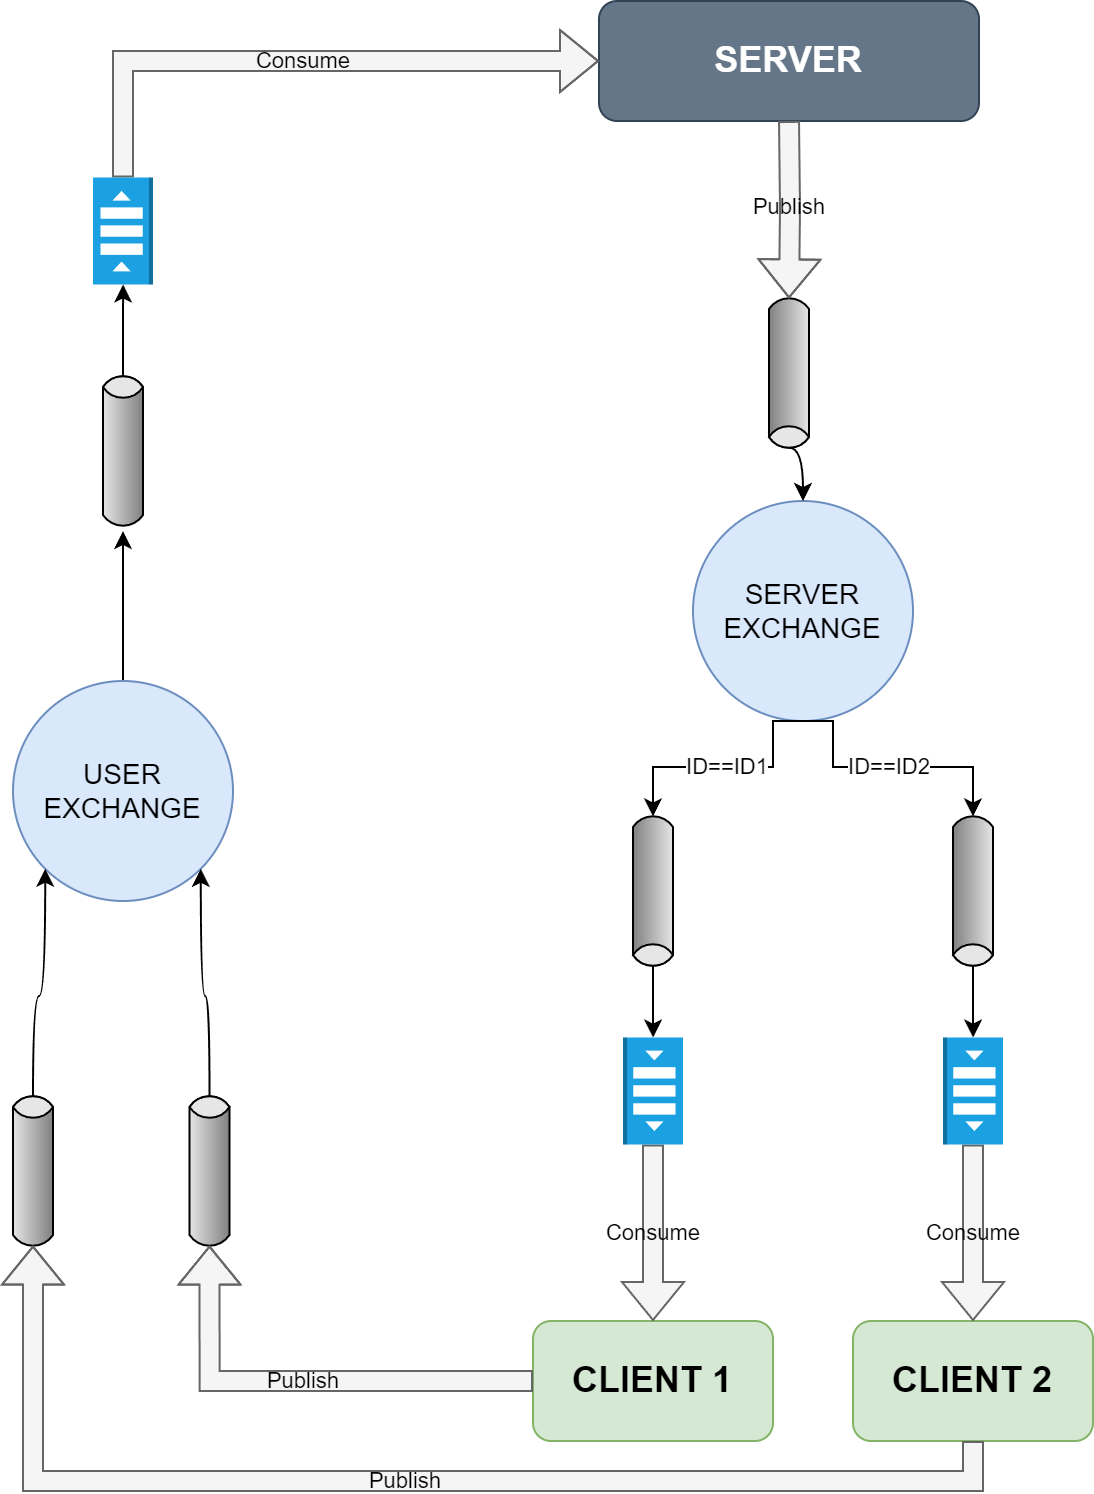

The diagram above was exported from draw.io. Its source (the exported page's mxGraphModel, read from the mxfile embedded in the PNG):
<mxGraphModel dx="2074" dy="1196" grid="1" gridSize="10" guides="1" tooltips="1" connect="1" arrows="1" fold="1" page="1" pageScale="1" pageWidth="4681" pageHeight="3300" math="0" shadow="0">
  <root>
    <mxCell id="0" />
    <mxCell id="1" parent="0" />
    <mxCell id="zYyftUIiXW8p-CfqqhrT-1" value="&lt;font style=&quot;font-size: 18px;&quot;&gt;&lt;b&gt;SERVER&lt;/b&gt;&lt;/font&gt;" style="rounded=1;whiteSpace=wrap;html=1;fillColor=#647687;strokeColor=#314354;fontColor=#ffffff;" vertex="1" parent="1">
      <mxGeometry x="1113" y="260" width="190" height="60" as="geometry" />
    </mxCell>
    <mxCell id="zYyftUIiXW8p-CfqqhrT-3" value="&lt;font style=&quot;font-size: 18px;&quot;&gt;&lt;b&gt;CLIENT 2&lt;/b&gt;&lt;/font&gt;" style="rounded=1;whiteSpace=wrap;html=1;fillColor=#d5e8d4;strokeColor=#82b366;" vertex="1" parent="1">
      <mxGeometry x="1240" y="920" width="120" height="60" as="geometry" />
    </mxCell>
    <mxCell id="zYyftUIiXW8p-CfqqhrT-36" style="edgeStyle=orthogonalEdgeStyle;rounded=0;orthogonalLoop=1;jettySize=auto;html=1;exitX=0.5;exitY=0;exitDx=0;exitDy=0;" edge="1" parent="1" source="zYyftUIiXW8p-CfqqhrT-4" target="zYyftUIiXW8p-CfqqhrT-35">
      <mxGeometry relative="1" as="geometry" />
    </mxCell>
    <mxCell id="zYyftUIiXW8p-CfqqhrT-4" value="&lt;font style=&quot;font-size: 14px;&quot;&gt;USER&lt;br&gt;EXCHANGE&lt;/font&gt;" style="ellipse;whiteSpace=wrap;html=1;aspect=fixed;fillColor=#dae8fc;strokeColor=#6c8ebf;" vertex="1" parent="1">
      <mxGeometry x="820" y="600" width="110" height="110" as="geometry" />
    </mxCell>
    <mxCell id="zYyftUIiXW8p-CfqqhrT-5" value="&lt;font style=&quot;font-size: 14px;&quot;&gt;SERVER&lt;br&gt;EXCHANGE&lt;/font&gt;" style="ellipse;whiteSpace=wrap;html=1;aspect=fixed;fillColor=#dae8fc;strokeColor=#6c8ebf;" vertex="1" parent="1">
      <mxGeometry x="1160" y="510" width="110" height="110" as="geometry" />
    </mxCell>
    <mxCell id="zYyftUIiXW8p-CfqqhrT-17" value="Consume" style="edgeStyle=orthogonalEdgeStyle;rounded=0;orthogonalLoop=1;jettySize=auto;html=1;exitX=1;exitY=0.5;exitDx=0;exitDy=0;exitPerimeter=0;entryX=0.5;entryY=0;entryDx=0;entryDy=0;shape=flexArrow;fillColor=#f5f5f5;strokeColor=#666666;labelBackgroundColor=none;" edge="1" parent="1" source="zYyftUIiXW8p-CfqqhrT-7" target="zYyftUIiXW8p-CfqqhrT-3">
      <mxGeometry relative="1" as="geometry" />
    </mxCell>
    <mxCell id="zYyftUIiXW8p-CfqqhrT-7" value="" style="outlineConnect=0;dashed=0;verticalLabelPosition=bottom;verticalAlign=top;align=center;html=1;shape=mxgraph.aws3.queue;fillColor=#1ba1e2;rotation=90;fontColor=#ffffff;strokeColor=#006EAF;" vertex="1" parent="1">
      <mxGeometry x="1273.25" y="790" width="53.5" height="30" as="geometry" />
    </mxCell>
    <mxCell id="zYyftUIiXW8p-CfqqhrT-39" style="edgeStyle=orthogonalEdgeStyle;rounded=0;orthogonalLoop=1;jettySize=auto;html=1;exitX=1;exitY=0.5;exitDx=-2.7;exitDy=0;exitPerimeter=0;entryX=0.5;entryY=0;entryDx=0;entryDy=0;curved=1;" edge="1" parent="1" source="zYyftUIiXW8p-CfqqhrT-9" target="zYyftUIiXW8p-CfqqhrT-5">
      <mxGeometry relative="1" as="geometry" />
    </mxCell>
    <mxCell id="zYyftUIiXW8p-CfqqhrT-9" value="" style="strokeWidth=1;outlineConnect=0;dashed=0;align=center;html=1;fontSize=8;shape=mxgraph.eip.messageChannel;verticalLabelPosition=bottom;labelBackgroundColor=#ffffff;verticalAlign=top;rotation=90;" vertex="1" parent="1">
      <mxGeometry x="1168" y="431" width="80" height="30" as="geometry" />
    </mxCell>
    <mxCell id="zYyftUIiXW8p-CfqqhrT-10" value="Publish" style="edgeStyle=orthogonalEdgeStyle;rounded=0;orthogonalLoop=1;jettySize=auto;html=1;entryX=0;entryY=0.5;entryDx=2.7;entryDy=0;entryPerimeter=0;shape=flexArrow;fillColor=#f5f5f5;strokeColor=#666666;labelBackgroundColor=none;" edge="1" parent="1" target="zYyftUIiXW8p-CfqqhrT-9">
      <mxGeometry x="-0.0051" relative="1" as="geometry">
        <mxPoint x="1208" y="320" as="sourcePoint" />
        <mxPoint as="offset" />
      </mxGeometry>
    </mxCell>
    <mxCell id="zYyftUIiXW8p-CfqqhrT-16" style="edgeStyle=orthogonalEdgeStyle;rounded=0;orthogonalLoop=1;jettySize=auto;html=1;exitX=1;exitY=0.5;exitDx=-2.7;exitDy=0;exitPerimeter=0;" edge="1" parent="1" source="zYyftUIiXW8p-CfqqhrT-14" target="zYyftUIiXW8p-CfqqhrT-7">
      <mxGeometry relative="1" as="geometry" />
    </mxCell>
    <mxCell id="zYyftUIiXW8p-CfqqhrT-14" value="" style="strokeWidth=1;outlineConnect=0;dashed=0;align=center;html=1;fontSize=8;shape=mxgraph.eip.messageChannel;verticalLabelPosition=bottom;labelBackgroundColor=#ffffff;verticalAlign=top;rotation=90;" vertex="1" parent="1">
      <mxGeometry x="1260" y="690" width="80" height="30" as="geometry" />
    </mxCell>
    <mxCell id="zYyftUIiXW8p-CfqqhrT-15" value="ID==ID2" style="edgeStyle=orthogonalEdgeStyle;rounded=0;orthogonalLoop=1;jettySize=auto;html=1;exitX=0.5;exitY=1;exitDx=0;exitDy=0;entryX=0;entryY=0.5;entryDx=2.7;entryDy=0;entryPerimeter=0;" edge="1" parent="1" source="zYyftUIiXW8p-CfqqhrT-5" target="zYyftUIiXW8p-CfqqhrT-14">
      <mxGeometry relative="1" as="geometry">
        <Array as="points">
          <mxPoint x="1230" y="620" />
          <mxPoint x="1230" y="643" />
          <mxPoint x="1300" y="643" />
        </Array>
      </mxGeometry>
    </mxCell>
    <mxCell id="zYyftUIiXW8p-CfqqhrT-18" value="&lt;font style=&quot;font-size: 18px;&quot;&gt;&lt;b&gt;CLIENT 1&lt;/b&gt;&lt;/font&gt;" style="rounded=1;whiteSpace=wrap;html=1;fillColor=#d5e8d4;strokeColor=#82b366;" vertex="1" parent="1">
      <mxGeometry x="1080" y="920" width="120" height="60" as="geometry" />
    </mxCell>
    <mxCell id="zYyftUIiXW8p-CfqqhrT-19" value="Consume" style="edgeStyle=orthogonalEdgeStyle;rounded=0;orthogonalLoop=1;jettySize=auto;html=1;exitX=1;exitY=0.5;exitDx=0;exitDy=0;exitPerimeter=0;entryX=0.5;entryY=0;entryDx=0;entryDy=0;shape=flexArrow;fillColor=#f5f5f5;strokeColor=#666666;labelBackgroundColor=none;" edge="1" parent="1" source="zYyftUIiXW8p-CfqqhrT-20" target="zYyftUIiXW8p-CfqqhrT-18">
      <mxGeometry relative="1" as="geometry" />
    </mxCell>
    <mxCell id="zYyftUIiXW8p-CfqqhrT-20" value="" style="outlineConnect=0;dashed=0;verticalLabelPosition=bottom;verticalAlign=top;align=center;html=1;shape=mxgraph.aws3.queue;fillColor=#1ba1e2;rotation=90;fontColor=#ffffff;strokeColor=#006EAF;" vertex="1" parent="1">
      <mxGeometry x="1113.25" y="790" width="53.5" height="30" as="geometry" />
    </mxCell>
    <mxCell id="zYyftUIiXW8p-CfqqhrT-21" style="edgeStyle=orthogonalEdgeStyle;rounded=0;orthogonalLoop=1;jettySize=auto;html=1;exitX=1;exitY=0.5;exitDx=-2.7;exitDy=0;exitPerimeter=0;" edge="1" parent="1" source="zYyftUIiXW8p-CfqqhrT-22" target="zYyftUIiXW8p-CfqqhrT-20">
      <mxGeometry relative="1" as="geometry" />
    </mxCell>
    <mxCell id="zYyftUIiXW8p-CfqqhrT-22" value="" style="strokeWidth=1;outlineConnect=0;dashed=0;align=center;html=1;fontSize=8;shape=mxgraph.eip.messageChannel;verticalLabelPosition=bottom;labelBackgroundColor=#ffffff;verticalAlign=top;rotation=90;" vertex="1" parent="1">
      <mxGeometry x="1100" y="690" width="80" height="30" as="geometry" />
    </mxCell>
    <mxCell id="zYyftUIiXW8p-CfqqhrT-23" value="ID==ID1" style="edgeStyle=orthogonalEdgeStyle;rounded=0;orthogonalLoop=1;jettySize=auto;html=1;exitX=0.5;exitY=1;exitDx=0;exitDy=0;entryX=0;entryY=0.5;entryDx=2.7;entryDy=0;entryPerimeter=0;" edge="1" parent="1" source="zYyftUIiXW8p-CfqqhrT-5" target="zYyftUIiXW8p-CfqqhrT-22">
      <mxGeometry relative="1" as="geometry">
        <Array as="points">
          <mxPoint x="1200" y="620" />
          <mxPoint x="1200" y="643" />
          <mxPoint x="1140" y="643" />
        </Array>
      </mxGeometry>
    </mxCell>
    <mxCell id="zYyftUIiXW8p-CfqqhrT-32" style="edgeStyle=orthogonalEdgeStyle;rounded=0;orthogonalLoop=1;jettySize=auto;html=1;exitX=1;exitY=0.5;exitDx=-2.7;exitDy=0;exitPerimeter=0;entryX=0;entryY=1;entryDx=0;entryDy=0;curved=1;" edge="1" parent="1" source="zYyftUIiXW8p-CfqqhrT-24" target="zYyftUIiXW8p-CfqqhrT-4">
      <mxGeometry relative="1" as="geometry" />
    </mxCell>
    <mxCell id="zYyftUIiXW8p-CfqqhrT-24" value="" style="strokeWidth=1;outlineConnect=0;dashed=0;align=center;html=1;fontSize=8;shape=mxgraph.eip.messageChannel;verticalLabelPosition=bottom;labelBackgroundColor=#ffffff;verticalAlign=top;rotation=-90;" vertex="1" parent="1">
      <mxGeometry x="790" y="830" width="80" height="30" as="geometry" />
    </mxCell>
    <mxCell id="zYyftUIiXW8p-CfqqhrT-33" style="edgeStyle=orthogonalEdgeStyle;rounded=0;orthogonalLoop=1;jettySize=auto;html=1;exitX=1;exitY=0.5;exitDx=-2.7;exitDy=0;exitPerimeter=0;entryX=1;entryY=1;entryDx=0;entryDy=0;curved=1;" edge="1" parent="1" source="zYyftUIiXW8p-CfqqhrT-26" target="zYyftUIiXW8p-CfqqhrT-4">
      <mxGeometry relative="1" as="geometry" />
    </mxCell>
    <mxCell id="zYyftUIiXW8p-CfqqhrT-26" value="" style="strokeWidth=1;outlineConnect=0;dashed=0;align=center;html=1;fontSize=8;shape=mxgraph.eip.messageChannel;verticalLabelPosition=bottom;labelBackgroundColor=#ffffff;verticalAlign=top;rotation=-90;" vertex="1" parent="1">
      <mxGeometry x="878.25" y="830" width="80" height="30" as="geometry" />
    </mxCell>
    <mxCell id="zYyftUIiXW8p-CfqqhrT-27" value="Publish" style="edgeStyle=orthogonalEdgeStyle;rounded=0;orthogonalLoop=1;jettySize=auto;html=1;exitX=0.5;exitY=1;exitDx=0;exitDy=0;entryX=0;entryY=0.5;entryDx=2.7;entryDy=0;entryPerimeter=0;shape=flexArrow;fillColor=#f5f5f5;strokeColor=#666666;labelBackgroundColor=none;" edge="1" parent="1" source="zYyftUIiXW8p-CfqqhrT-3" target="zYyftUIiXW8p-CfqqhrT-24">
      <mxGeometry relative="1" as="geometry" />
    </mxCell>
    <mxCell id="zYyftUIiXW8p-CfqqhrT-28" value="Publish" style="edgeStyle=orthogonalEdgeStyle;rounded=0;orthogonalLoop=1;jettySize=auto;html=1;exitX=0;exitY=0.5;exitDx=0;exitDy=0;entryX=0;entryY=0.5;entryDx=2.7;entryDy=0;entryPerimeter=0;shape=flexArrow;fillColor=#f5f5f5;strokeColor=#666666;labelBackgroundColor=none;" edge="1" parent="1" source="zYyftUIiXW8p-CfqqhrT-18" target="zYyftUIiXW8p-CfqqhrT-26">
      <mxGeometry relative="1" as="geometry" />
    </mxCell>
    <mxCell id="zYyftUIiXW8p-CfqqhrT-38" value="Consume" style="edgeStyle=orthogonalEdgeStyle;rounded=0;orthogonalLoop=1;jettySize=auto;html=1;exitX=1;exitY=0.5;exitDx=0;exitDy=0;exitPerimeter=0;entryX=0;entryY=0.5;entryDx=0;entryDy=0;shape=flexArrow;fillColor=#f5f5f5;strokeColor=#666666;labelBackgroundColor=none;" edge="1" parent="1" source="zYyftUIiXW8p-CfqqhrT-34" target="zYyftUIiXW8p-CfqqhrT-1">
      <mxGeometry relative="1" as="geometry" />
    </mxCell>
    <mxCell id="zYyftUIiXW8p-CfqqhrT-34" value="" style="outlineConnect=0;dashed=0;verticalLabelPosition=bottom;verticalAlign=top;align=center;html=1;shape=mxgraph.aws3.queue;fillColor=#1ba1e2;rotation=-90;fontColor=#ffffff;strokeColor=#006EAF;" vertex="1" parent="1">
      <mxGeometry x="848.25" y="360" width="53.5" height="30" as="geometry" />
    </mxCell>
    <mxCell id="zYyftUIiXW8p-CfqqhrT-37" style="edgeStyle=orthogonalEdgeStyle;rounded=0;orthogonalLoop=1;jettySize=auto;html=1;exitX=1;exitY=0.5;exitDx=-2.7;exitDy=0;exitPerimeter=0;" edge="1" parent="1" source="zYyftUIiXW8p-CfqqhrT-35" target="zYyftUIiXW8p-CfqqhrT-34">
      <mxGeometry relative="1" as="geometry" />
    </mxCell>
    <mxCell id="zYyftUIiXW8p-CfqqhrT-35" value="" style="strokeWidth=1;outlineConnect=0;dashed=0;align=center;html=1;fontSize=8;shape=mxgraph.eip.messageChannel;verticalLabelPosition=bottom;labelBackgroundColor=#ffffff;verticalAlign=top;rotation=-90;" vertex="1" parent="1">
      <mxGeometry x="835" y="470" width="80" height="30" as="geometry" />
    </mxCell>
  </root>
</mxGraphModel>